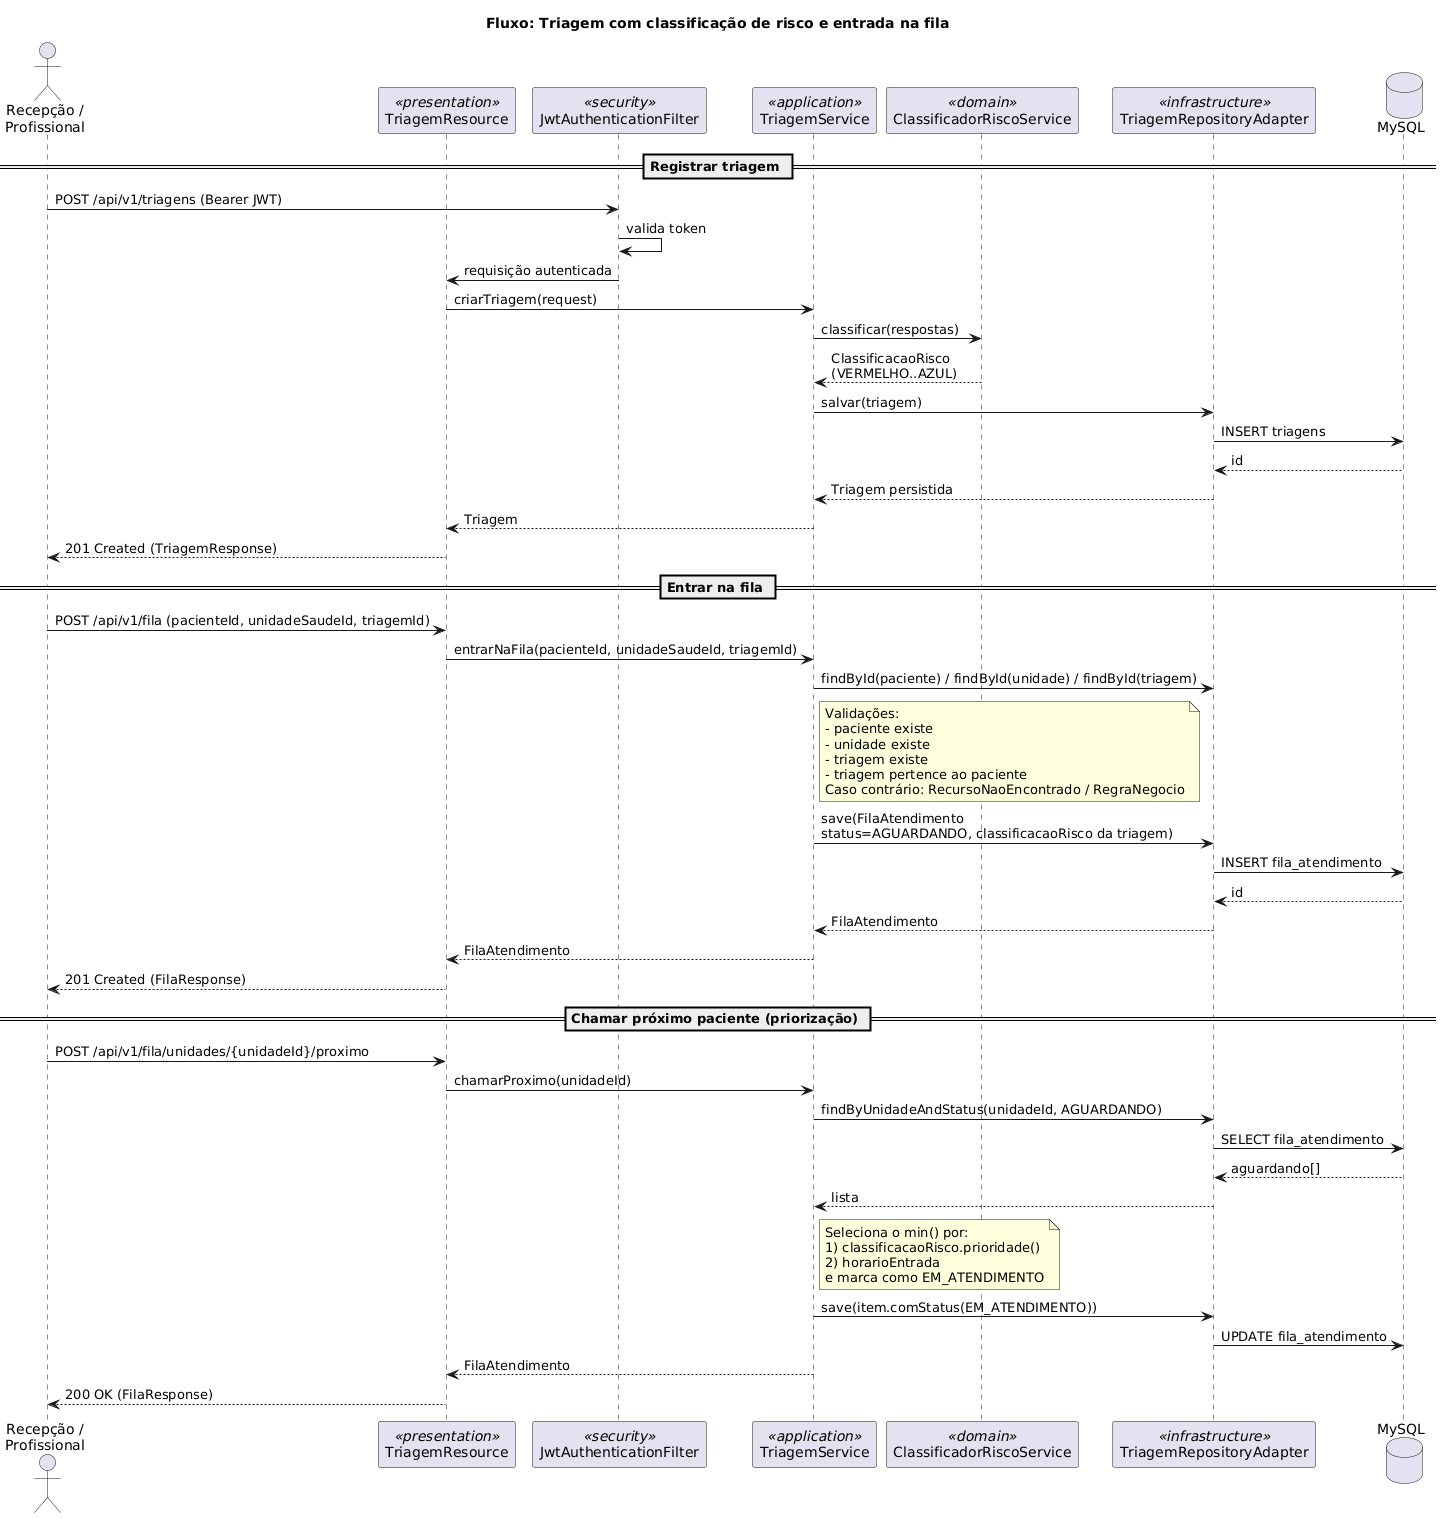

The diagram above was rendered by PlantUML. Its source (embedded in the PNG):
@startuml
title Fluxo: Triagem com classificação de risco e entrada na fila

skinparam defaultFontName "Segoe UI"
skinparam shadowing false

actor "Recepção /\nProfissional" as user
participant "TriagemResource" as ctrl <<presentation>>
participant "JwtAuthenticationFilter" as jwt <<security>>
participant "TriagemService" as svc <<application>>
participant "ClassificadorRiscoService" as risco <<domain>>
participant "TriagemRepositoryAdapter" as adapter <<infrastructure>>
database "MySQL" as db

== Registrar triagem ==
user -> jwt : POST /api/v1/triagens (Bearer JWT)
jwt -> jwt : valida token
jwt -> ctrl : requisição autenticada
ctrl -> svc : criarTriagem(request)
svc -> risco : classificar(respostas)
risco --> svc : ClassificacaoRisco\n(VERMELHO..AZUL)
svc -> adapter : salvar(triagem)
adapter -> db : INSERT triagens
db --> adapter : id
adapter --> svc : Triagem persistida
svc --> ctrl : Triagem
ctrl --> user : 201 Created (TriagemResponse)

== Entrar na fila ==
user -> ctrl : POST /api/v1/fila (pacienteId, unidadeSaudeId, triagemId)
ctrl -> svc : entrarNaFila(pacienteId, unidadeSaudeId, triagemId)
svc -> adapter : findById(paciente) / findById(unidade) / findById(triagem)
note right of svc
  Validações:
  - paciente existe
  - unidade existe
  - triagem existe
  - triagem pertence ao paciente
  Caso contrário: RecursoNaoEncontrado / RegraNegocio
end note
svc -> adapter : save(FilaAtendimento\nstatus=AGUARDANDO, classificacaoRisco da triagem)
adapter -> db : INSERT fila_atendimento
db --> adapter : id
adapter --> svc : FilaAtendimento
svc --> ctrl : FilaAtendimento
ctrl --> user : 201 Created (FilaResponse)

== Chamar próximo paciente (priorização) ==
user -> ctrl : POST /api/v1/fila/unidades/{unidadeId}/proximo
ctrl -> svc : chamarProximo(unidadeId)
svc -> adapter : findByUnidadeAndStatus(unidadeId, AGUARDANDO)
adapter -> db : SELECT fila_atendimento
db --> adapter : aguardando[]
adapter --> svc : lista
note right of svc
  Seleciona o min() por:
  1) classificacaoRisco.prioridade()
  2) horarioEntrada
  e marca como EM_ATENDIMENTO
end note
svc -> adapter : save(item.comStatus(EM_ATENDIMENTO))
adapter -> db : UPDATE fila_atendimento
svc --> ctrl : FilaAtendimento
ctrl --> user : 200 OK (FilaResponse)
@enduml